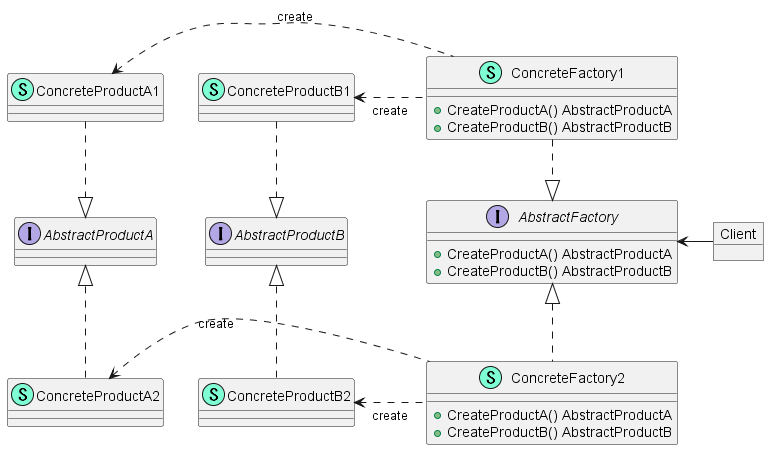

The diagram above was rendered by PlantUML. Its source (embedded in the PNG):
@startuml
object Client

together {
    interface AbstractProductA  {}
    interface AbstractProductB  {}
    class ConcreteProductA1 << (S,Aquamarine) >> {}
    class ConcreteProductB1 << (S,Aquamarine) >> {}
    class ConcreteProductA2 << (S,Aquamarine) >> {}
    class ConcreteProductB2 << (S,Aquamarine) >> {}
}

together {
    interface AbstractFactory  {
        + CreateProductA() AbstractProductA
        + CreateProductB() AbstractProductB

    }

    class ConcreteFactory1 << (S,Aquamarine) >> {
        + CreateProductA() AbstractProductA
        + CreateProductB() AbstractProductB

    }

    class ConcreteFactory2 << (S,Aquamarine) >> {
        + CreateProductA() AbstractProductA
        + CreateProductB() AbstractProductB

    }
}

"AbstractProductA" <|-[hidden] "AbstractProductB"
"ConcreteProductA1" <|-[hidden] "ConcreteProductB1"
"ConcreteProductA2" <|-[hidden] "ConcreteProductB2"
"AbstractProductB" <|-left[hidden] "AbstractFactory"

"AbstractProductA" <|.u. "ConcreteProductA1"
"AbstractProductA" <|.d. "ConcreteProductA2"
"AbstractProductB" <|.u. "ConcreteProductB1"
"AbstractProductB" <|.d. "ConcreteProductB2"
"ConcreteProductA1" <. "ConcreteFactory1": create
"ConcreteProductB1" <. "ConcreteFactory1": create
"ConcreteProductA2" <. "ConcreteFactory2": create
"ConcreteProductB2" <. "ConcreteFactory2": create
"AbstractFactory" <|.u. "ConcreteFactory1"
"AbstractFactory" <|.d. "ConcreteFactory2"
"AbstractFactory" <- "Client"


@enduml